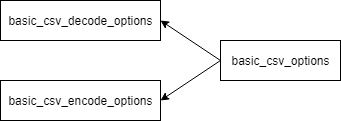

The diagram above was exported from draw.io. Its source (the exported page's mxGraphModel, read from the mxfile embedded in the PNG):
<mxGraphModel dx="753" dy="361" grid="1" gridSize="10" guides="1" tooltips="1" connect="1" arrows="1" fold="1" page="1" pageScale="1" pageWidth="850" pageHeight="1100" math="0" shadow="0">
  <root>
    <mxCell id="0" />
    <mxCell id="1" parent="0" />
    <mxCell id="fVyfRpkHqoN_q8_DBuLy-1" value="basic_csv_decode_options" style="rounded=0;whiteSpace=wrap;html=1;" parent="1" vertex="1">
      <mxGeometry x="40" y="80" width="160" height="40" as="geometry" />
    </mxCell>
    <mxCell id="fVyfRpkHqoN_q8_DBuLy-2" value="basic_csv_encode_options" style="rounded=0;whiteSpace=wrap;html=1;" parent="1" vertex="1">
      <mxGeometry x="40" y="160" width="160" height="40" as="geometry" />
    </mxCell>
    <mxCell id="fVyfRpkHqoN_q8_DBuLy-3" value="basic_csv_options" style="rounded=0;whiteSpace=wrap;html=1;" parent="1" vertex="1">
      <mxGeometry x="260" y="120" width="120" height="40" as="geometry" />
    </mxCell>
    <mxCell id="fVyfRpkHqoN_q8_DBuLy-6" value="" style="endArrow=classic;html=1;exitX=0;exitY=0.5;exitDx=0;exitDy=0;entryX=1;entryY=0.5;entryDx=0;entryDy=0;" parent="1" source="fVyfRpkHqoN_q8_DBuLy-3" target="fVyfRpkHqoN_q8_DBuLy-2" edge="1">
      <mxGeometry width="50" height="50" relative="1" as="geometry">
        <mxPoint x="120" y="260" as="sourcePoint" />
        <mxPoint x="170" y="210" as="targetPoint" />
      </mxGeometry>
    </mxCell>
    <mxCell id="fVyfRpkHqoN_q8_DBuLy-7" value="" style="endArrow=classic;html=1;entryX=1;entryY=0.5;entryDx=0;entryDy=0;" parent="1" target="fVyfRpkHqoN_q8_DBuLy-1" edge="1">
      <mxGeometry width="50" height="50" relative="1" as="geometry">
        <mxPoint x="260" y="140" as="sourcePoint" />
        <mxPoint x="80" y="220" as="targetPoint" />
      </mxGeometry>
    </mxCell>
  </root>
</mxGraphModel>